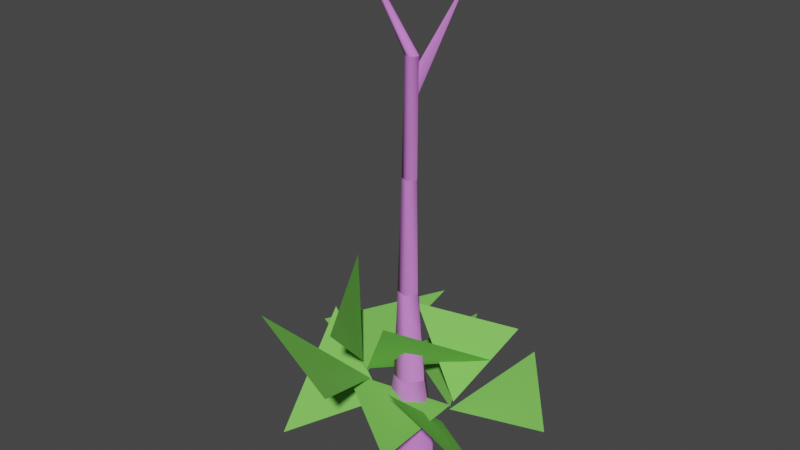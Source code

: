 # Source: treetall.blend  (saved by Blender 3.0.42; exported with 4.5.12 LTS)
import bpy
from mathutils import Matrix  # noqa: F401  (used for matrix-valued properties, if any)

bpy.ops.wm.read_factory_settings(use_empty=True)
scene = bpy.context.scene
scene.name = 'Scene'

# ---- collections
col_collection = bpy.data.collections.new('Collection'); scene.collection.children.link(col_collection)

# ---- materials (node trees are filled in below, after node groups)
mat_trunk = bpy.data.materials.new('trunk')
mat_trunk.use_transparent_shadow = False
mat_trunk.diffuse_color = (0.6269, 0.2102, 0.6906, 1.0)
mat_leaves = bpy.data.materials.new('leaves')
mat_leaves.use_transparent_shadow = False
mat_leaves.diffuse_color = (0.2127, 0.6235, 0.1086, 1.0)

# ---- material node trees

# ---- world
world_world = bpy.data.worlds.new('World'); scene.world = world_world
world_world.use_nodes = True; world_world.node_tree.nodes.clear()
_N = world_world.node_tree.nodes; _L = world_world.node_tree.links
n0 = _N.new('ShaderNodeOutputWorld'); n0.name = 'World Output'; n0.location = (300, 300)
n1 = _N.new('ShaderNodeBackground'); n1.name = 'Background'; n1.location = (10, 300)
n1.inputs[0].default_value = (0.05088, 0.05088, 0.05088, 1.0)
_L.new(n1.outputs[0], n0.inputs[0])
n0.is_active_output = True
world_world.color = (0.05088, 0.05088, 0.05088)
world_world.use_sun_shadow = False
world_world.sun_shadow_jitter_overblur = 0.0

# ---- meshes
me_trunk1 = bpy.data.meshes.new('TRUNK1')
me_trunk1.from_pydata([(6.534, 29.1, -45.36), (-0.1662, 20.01, 40.77), (12.31, 2.883, 40.78), (6.534, 29.1, -45.36), (12.31, 2.883, 40.78), (27.68, 0.0, -45.36), (27.68, 0.0, -45.36), (12.31, 2.883, 40.78), (-0.01366, -14.35, 40.81), (27.68, 0.0, -45.36), (-0.01366, -14.35, 40.81), (6.534, -29.1, -45.36), (-27.68, -17.99, -45.36), (-20.17, -7.808, 40.8), (-20.27, 13.43, 40.77), (-27.68, -17.99, -45.36), (-20.27, 13.43, 40.77), (-27.68, 17.99, -45.36), (-27.68, 17.99, -45.36), (-20.27, 13.43, 40.77), (-0.1662, 20.01, 40.77), (-27.68, 17.99, -45.36), (-0.1662, 20.01, 40.77), (6.534, 29.1, -45.36), (6.534, -29.1, -45.36), (-0.01366, -14.35, 40.81), (-20.17, -7.808, 40.8), (6.534, -29.1, -45.36), (-20.17, -7.808, 40.8), (-27.68, -17.99, -45.36), (-0.1662, 20.01, 40.77), (-18.08, 30.0, 131.2), (-9.887, 19.2, 131.2), (-0.1662, 20.01, 40.77), (-9.887, 19.2, 131.2), (12.31, 2.883, 40.78), (12.31, 2.883, 40.78), (-9.887, 19.2, 131.2), (-17.75, 7.724, 131.3), (12.31, 2.883, 40.78), (-17.75, 7.724, 131.3), (-0.01366, -14.35, 40.81), (-0.01366, -14.35, 40.81), (-17.75, 7.724, 131.3), (-30.9, 11.53, 131.3), (-0.01366, -14.35, 40.81), (-30.9, 11.53, 131.3), (-20.17, -7.808, 40.8), (-20.17, -7.808, 40.8), (-30.9, 11.53, 131.3), (-31.1, 25.3, 131.3), (-20.17, -7.808, 40.8), (-31.1, 25.3, 131.3), (-20.27, 13.43, 40.77), (-20.27, 13.43, 40.77), (-31.1, 25.3, 131.3), (-18.08, 30.0, 131.2), (-20.27, 13.43, 40.77), (-18.08, 30.0, 131.2), (-0.1662, 20.01, 40.77), (-18.08, 30.0, 131.2), (-17.4, 26.55, 262.3), (-11.42, 18.62, 262.2), (-18.08, 30.0, 131.2), (-11.42, 18.62, 262.2), (-9.887, 19.2, 131.2), (-9.887, 19.2, 131.2), (-11.42, 18.62, 262.2), (-17.18, 10.26, 262.3), (-9.887, 19.2, 131.2), (-17.18, 10.26, 262.3), (-17.75, 7.724, 131.3), (-17.75, 7.724, 131.3), (-17.18, 10.26, 262.3), (-26.77, 13.07, 262.3), (-17.75, 7.724, 131.3), (-26.77, 13.07, 262.3), (-30.9, 11.53, 131.3), (-31.1, 25.3, 131.3), (-26.91, 23.13, 262.3), (-17.4, 26.55, 262.3), (-31.1, 25.3, 131.3), (-17.4, 26.55, 262.3), (-18.08, 30.0, 131.2), (-30.9, 11.53, 131.3), (-26.77, 13.07, 262.3), (-26.91, 23.13, 262.3), (-30.9, 11.53, 131.3), (-26.91, 23.13, 262.3), (-31.1, 25.3, 131.3), (-17.4, 26.55, 262.3), (-0.6738, 6.919, 398.0), (4.353, 0.0, 398.0), (-17.4, 26.55, 262.3), (4.353, 0.0, 398.0), (-11.42, 18.62, 262.2), (-11.42, 18.62, 262.2), (4.353, 0.0, 398.0), (-0.6738, -6.919, 398.0), (-11.42, 18.62, 262.2), (-0.6738, -6.919, 398.0), (-17.18, 10.26, 262.3), (-17.18, 10.26, 262.3), (-0.6738, -6.919, 398.0), (-8.808, -4.276, 398.0), (-17.18, 10.26, 262.3), (-8.808, -4.276, 398.0), (-26.77, 13.07, 262.3), (-26.77, 13.07, 262.3), (-8.808, -4.276, 398.0), (-8.808, 4.276, 398.0), (-26.77, 13.07, 262.3), (-8.808, 4.276, 398.0), (-26.91, 23.13, 262.3), (-26.91, 23.13, 262.3), (-8.808, 4.276, 398.0), (-0.6738, 6.919, 398.0), (-26.91, 23.13, 262.3), (-0.6738, 6.919, 398.0), (-17.4, 26.55, 262.3), (-8.808, -4.276, 398.0), (-68.64, -2.823, 494.2), (-8.808, 4.276, 398.0), (-8.808, 4.276, 398.0), (-68.64, -2.823, 494.2), (-0.6738, 6.919, 398.0), (-0.6738, 6.919, 398.0), (-68.64, -2.823, 494.2), (4.353, 0.0, 398.0), (4.353, 0.0, 398.0), (-68.64, -2.823, 494.2), (-0.6738, -6.919, 398.0), (-0.6738, -6.919, 398.0), (-68.64, -2.823, 494.2), (-8.808, -4.276, 398.0), (-12.95, 7.357, 351.1), (34.43, 34.74, 473.0), (-5.742, 7.307, 348.6), (-10.96, -0.2513, 366.5), (34.43, 34.74, 473.0), (-12.95, 7.357, 351.1), (34.43, 34.74, 473.0), (-3.664, -0.4116, 364.0), (-5.742, 7.307, 348.6), (-10.96, -0.2513, 366.5), (-3.664, -0.4116, 364.0), (34.43, 34.74, 473.0)], [], [(0, 1, 2), (3, 4, 5), (6, 7, 8), (9, 10, 11), (12, 13, 14), (15, 16, 17), (18, 19, 20), (21, 22, 23), (24, 25, 26), (27, 28, 29), (30, 31, 32), (33, 34, 35), (36, 37, 38), (39, 40, 41), (42, 43, 44), (45, 46, 47), (48, 49, 50), (51, 52, 53), (54, 55, 56), (57, 58, 59), (60, 61, 62), (63, 64, 65), (66, 67, 68), (69, 70, 71), (72, 73, 74), (75, 76, 77), (78, 79, 80), (81, 82, 83), (84, 85, 86), (87, 88, 89), (90, 91, 92), (93, 94, 95), (96, 97, 98), (99, 100, 101), (102, 103, 104), (105, 106, 107), (108, 109, 110), (111, 112, 113), (114, 115, 116), (117, 118, 119), (120, 121, 122), (123, 124, 125), (126, 127, 128), (129, 130, 131), (132, 133, 134), (135, 136, 137), (138, 139, 140), (141, 142, 143), (144, 145, 146)])
_uv = me_trunk1.uv_layers.new(name='UVMap_0')
_uv.uv.foreach_set('vector', [0.001336, 0.002207, 0.05426, 0.1682, 0.00149, 0.1682, 0.2493, 0.002207, 0.2494, 0.1682, 0.1956, 0.002207, 0.1956, 0.002207, 0.2494, 0.1682, 0.1779, 0.1683, 0.1956, 0.002207, 0.1779, 0.1683, 0.1419, 0.002207, 0.09528, 0.002207, 0.1312, 0.1683, 0.09193, 0.1682, 0.09528, 0.002207, 0.09193, 0.1682, 0.04797, 0.002207, 0.04797, 0.002207, 0.09193, 0.1682, 0.05426, 0.1682, 0.04797, 0.002207, 0.05426, 0.1682, 0.001336, 0.002207, 0.1419, 0.002207, 0.1779, 0.1683, 0.1312, 0.1683, 0.1419, 0.002207, 0.1312, 0.1683, 0.09528, 0.002207, 0.2484, 0.1913, 0.2477, 0.3598, 0.2156, 0.3598, 0.2484, 0.1913, 0.2156, 0.3598, 0.1946, 0.1909, 0.1946, 0.1909, 0.2156, 0.3598, 0.1799, 0.3602, 0.1946, 0.1909, 0.1799, 0.3602, 0.1373, 0.1902, 0.1373, 0.1902, 0.1799, 0.3602, 0.1346, 0.3611, 0.1373, 0.1902, 0.1346, 0.3611, 0.09216, 0.1908, 0.09216, 0.1908, 0.1346, 0.3611, 0.04649, 0.361, 0.09216, 0.1908, 0.04649, 0.361, 0.04794, 0.1908, 0.04794, 0.1908, 0.04649, 0.361, 0.000382, 0.3598, 0.04794, 0.1908, 0.000382, 0.3598, 0.000535, 0.1913, 0.2445, 0.3393, 0.2449, 0.6156, 0.1968, 0.6155, 0.2445, 0.3393, 0.1968, 0.6155, 0.1925, 0.3392, 0.1925, 0.3392, 0.1968, 0.6155, 0.1503, 0.6156, 0.1925, 0.3392, 0.1503, 0.6156, 0.1389, 0.3394, 0.1389, 0.3394, 0.1503, 0.6156, 0.1054, 0.6157, 0.1389, 0.3394, 0.1054, 0.6157, 0.09356, 0.3394, 0.0466, 0.3394, 0.05064, 0.6156, -0.001075, 0.6156, 0.0466, 0.3394, -0.001075, 0.6156, -0.000466, 0.3393, 0.09356, 0.3394, 0.1054, 0.6157, 0.05064, 0.6156, 0.09356, 0.3394, 0.05064, 0.6156, 0.0466, 0.3394, 0.2499, 0.5679, 0.2498, 0.9816, 0.2048, 0.9815, 0.2499, 0.5679, 0.2048, 0.9815, 0.1977, 0.5673, 0.1977, 0.5673, 0.2048, 0.9815, 0.1555, 0.9822, 0.1977, 0.5673, 0.1555, 0.9822, 0.143, 0.5674, 0.143, 0.5674, 0.1555, 0.9822, 0.1015, 0.9817, 0.143, 0.5674, 0.1015, 0.9817, 0.0958, 0.5676, 0.0958, 0.5676, 0.1015, 0.9817, 0.0486, 0.9815, 0.0958, 0.5676, 0.0486, 0.9815, 0.05022, 0.5678, 0.05022, 0.5678, 0.0486, 0.9815, 0.000792, 0.9816, 0.05022, 0.5678, 0.000792, 0.9816, 0.000926, 0.5679, 0.1319, 0.642, 0.1191, 0.9942, 0.08902, 0.6417, 0.08902, 0.6417, 0.1191, 0.9942, 0.05425, 0.634, 0.05425, 0.634, 0.1191, 0.9942, 0.2111, 0.6296, 0.2111, 0.6296, 0.1191, 0.9942, 0.1672, 0.6345, 0.1672, 0.6345, 0.1191, 0.9942, 0.1319, 0.642, 0.08086, 0.5639, 0.1179, 0.9888, 0.02312, 0.5642, 0.1813, 0.5942, 0.1179, 0.9888, 0.08086, 0.5639, 0.1179, 0.9888, 0.2393, 0.5947, 0.02312, 0.5642, 0.1813, 0.5942, 0.2393, 0.5947, 0.1179, 0.9888])
me_trunk1.materials.append(mat_trunk)
me_trunk1.use_remesh_fix_poles = True
me_trunk1.use_remesh_preserve_attributes = False
me_trunk1.update()
me_trunk1.normals_split_custom_set([tuple(v) for v in zip(*[iter([0.5181, 0.8455, 0.1294, 0.0734, 0.9911, 0.1107, 0.9579, 0.2363, 0.1633, 0.5181, 0.8454, 0.1295, 0.9579, 0.2363, 0.1633, 0.9575, -0.2272, 0.1777, 0.9575, -0.2273, 0.1777, 0.9579, 0.2363, 0.1632, 0.5168, -0.8361, 0.1837, 0.9575, -0.2273, 0.1777, 0.5168, -0.8362, 0.1837, 0.07439, -0.982, 0.1737, -0.9176, -0.3777, 0.1241, -0.6415, -0.7533, 0.1449, -0.9207, 0.3771, 0.09993, -0.9175, -0.3778, 0.1241, -0.9207, 0.3772, 0.09991, -0.6454, 0.7578, 0.09536, -0.6454, 0.7578, 0.09543, -0.9208, 0.3771, 0.0999, 0.07338, 0.9911, 0.1107, -0.6454, 0.7578, 0.09542, 0.07337, 0.9911, 0.1107, 0.5181, 0.8455, 0.1295, 0.07441, -0.982, 0.1737, 0.5168, -0.8361, 0.1837, -0.6415, -0.7533, 0.1449, 0.07439, -0.982, 0.1737, -0.6415, -0.7533, 0.1449, -0.9176, -0.3777, 0.1241, 0.5192, 0.8546, 0.007235, 0.06063, 0.9936, -0.09497, 0.9478, 0.2575, 0.188, 0.5192, 0.8546, 0.007245, 0.9478, 0.2574, 0.188, 0.9424, -0.2022, 0.2666, 0.9423, -0.2023, 0.2666, 0.9478, 0.2574, 0.1879, 0.5115, -0.8057, 0.2987, 0.9424, -0.2023, 0.2666, 0.5114, -0.8057, 0.2987, 0.07959, -0.9652, 0.2491, 0.07956, -0.9652, 0.2492, 0.5115, -0.8057, 0.2988, -0.6349, -0.7672, 0.0917, 0.07955, -0.9652, 0.2492, -0.6349, -0.7671, 0.09171, -0.9223, -0.3855, -0.02755, -0.9223, -0.3855, -0.02755, -0.6349, -0.7671, 0.09167, -0.9198, 0.3598, -0.1563, -0.9223, -0.3855, -0.02754, -0.9198, 0.3598, -0.1564, -0.6499, 0.7392, -0.1766, -0.6499, 0.7392, -0.1766, -0.9198, 0.3598, -0.1563, 0.06062, 0.9936, -0.09492, -0.6499, 0.7392, -0.1766, 0.06063, 0.9936, -0.09491, 0.5192, 0.8546, 0.007238, 0.5046, 0.8631, 0.02027, 0.04854, 0.9985, 0.02603, 0.9667, 0.2557, 0.01236, 0.5046, 0.8631, 0.02024, 0.9667, 0.2557, 0.01235, 0.9774, -0.2111, 0.0106, 0.9774, -0.2111, 0.01055, 0.9667, 0.2557, 0.0124, 0.5471, -0.837, 0.01366, 0.9774, -0.2111, 0.01059, 0.5471, -0.837, 0.01371, 0.1063, -0.9942, 0.01886, 0.1063, -0.9942, 0.01884, 0.5471, -0.837, 0.01368, -0.6274, -0.7782, 0.02871, 0.1064, -0.9941, 0.01885, -0.6274, -0.7782, 0.02873, -0.9168, -0.398, 0.03355, -0.6679, 0.7435, 0.03371, -0.9308, 0.3637, 0.03573, 0.04856, 0.9985, 0.02599, -0.6679, 0.7435, 0.03373, 0.04857, 0.9985, 0.02599, 0.5046, 0.8631, 0.02019, -0.9168, -0.398, 0.03359, -0.6273, -0.7782, 0.02876, -0.9308, 0.3637, 0.03572, -0.9168, -0.398, 0.03355, -0.9308, 0.3637, 0.03571, -0.6679, 0.7435, 0.03368, 0.5149, 0.8551, 0.06061, 0.06957, 0.9886, 0.1335, 0.9661, 0.2457, -0.07907, 0.515, 0.8551, 0.06066, 0.9661, 0.2457, -0.07906, 0.9663, -0.2153, -0.1412, 0.9663, -0.2153, -0.1412, 0.9661, 0.2457, -0.07908, 0.5211, -0.8364, -0.17, 0.9663, -0.2153, -0.1412, 0.5212, -0.8364, -0.1699, 0.08922, -0.9868, -0.135, 0.08923, -0.9868, -0.135, 0.5211, -0.8364, -0.1699, -0.6385, -0.7695, -0.01464, 0.08923, -0.9868, -0.135, -0.6385, -0.7695, -0.01467, -0.9169, -0.3927, 0.07153, -0.9169, -0.3927, 0.07154, -0.6385, -0.7695, -0.0147, -0.9133, 0.3689, 0.1727, -0.9169, -0.3927, 0.07157, -0.9133, 0.3689, 0.1727, -0.6484, 0.7373, 0.1897, -0.6484, 0.7373, 0.1897, -0.9133, 0.3689, 0.1726, 0.06957, 0.9886, 0.1335, -0.6484, 0.7373, 0.1897, 0.06955, 0.9886, 0.1335, 0.5149, 0.8551, 0.06067, -0.7016, -0.5696, -0.4281, -0.3441, 1.135e-05, 0.9389, -0.7101, 0.58, -0.3991, -0.7101, 0.58, -0.3991, -0.3443, -2.15e-05, 0.9389, 0.2441, 0.9323, 0.267, 0.2441, 0.9323, 0.267, -0.3442, -6.214e-06, 0.9389, 0.7965, -0.004454, 0.6046, 0.7965, -0.004455, 0.6046, -0.3441, 4.216e-05, 0.9389, 0.2551, -0.9415, 0.2204, 0.2551, -0.9415, 0.2205, -0.3441, 9.38e-06, 0.9389, -0.7016, -0.5697, -0.4281, -0.594, 0.8029, 0.05057, -0.594, 0.8029, 0.05057, -0.06241, 0.9787, -0.1957, -0.9034, 0.3266, 0.2779, -0.594, 0.8029, 0.05055, -0.594, 0.8028, 0.05052, 0.6447, -0.7642, 0.02111, 0.6447, -0.7642, 0.02114, 0.9371, -0.2449, -0.2487, 0.07628, -0.9564, 0.2819, 0.6447, -0.7642, 0.02117, 0.6446, -0.7642, 0.02113])] * 3)])
me_leaf4 = bpy.data.meshes.new('LEAF4')
me_leaf4.from_pydata([(50.88, -107.5, 25.45), (35.06, 19.87, 10.6), (-68.79, -28.59, 32.98), (-116.1, -82.69, -39.11), (-34.1, -11.62, 4.038), (-148.5, 40.86, 52.75), (-165.3, 38.71, 29.99), (-54.05, -10.63, 32.91), (-39.46, 104.4, 86.41), (-122.7, 52.14, 125.4), (-59.92, -12.4, 43.01), (-24.14, -99.45, 132.5), (5.553, -139.6, 93.33), (-48.68, -13.33, 26.0), (-148.9, -74.55, 94.76), (60.29, 55.45, 60.93), (-55.03, -11.48, 34.75), (-1.552, -46.07, 122.7), (143.0, -39.16, -24.47), (26.93, 16.82, -13.32), (27.19, -73.38, 72.31), (-19.9, 31.71, 111.0), (37.39, 22.49, 14.83), (74.65, 84.11, 91.33), (75.02, 118.7, 45.18), (33.35, 21.43, 3.447), (146.9, 30.23, 23.86), (-86.12, 101.5, -9.246), (34.83, 20.35, 7.89), (17.86, 88.47, 86.36)], [], [(0, 1, 2), (3, 4, 5), (6, 7, 8), (9, 10, 11), (12, 13, 14), (15, 16, 17), (18, 19, 20), (21, 22, 23), (24, 25, 26), (27, 28, 29)])
_uv = me_leaf4.uv_layers.new(name='UVMap_0')
_uv.uv.foreach_set('vector', [0.9956, 0.02381, 0.9956, 0.9762, 0.2608, 0.7594, 0.988, 0.01451, 0.9987, 0.9799, 0.2635, 0.7594, 0.9913, 0.01979, 0.9939, 0.9781, 0.256, 0.7302, 0.9907, 0.0166, 0.9826, 0.9588, 0.2621, 0.7542, 0.2729, 0.7676, 0.2538, 0.008914, 0.9666, 0.01209, 0.2575, 0.7664, 0.2569, 0.01453, 0.9999, 0.00827, 0.2719, 0.7288, 0.2648, 0.01692, 0.9885, 0.0409, 0.2555, 0.7648, 0.2781, 0.008378, 0.9829, 0.02383, 0.2739, 0.7547, 0.2608, 0.01604, 0.9568, 0.02486, 0.2711, 0.7496, 0.2567, 0.007957, 0.9741, 0.02117])
me_leaf4.materials.append(mat_leaves)
me_leaf4.use_remesh_fix_poles = True
me_leaf4.use_remesh_preserve_attributes = False
me_leaf4.update()
me_leaf4.normals_split_custom_set([tuple(v) for v in zip(*[iter([0.1492, 0.1328, 0.9798, 0.1492, 0.1328, 0.9798, 0.1492, 0.1328, 0.9798, 0.07795, -0.5816, 0.8097, 0.07795, -0.5816, 0.8097, 0.07795, -0.5816, 0.8097, -0.1976, -0.3927, 0.8982, -0.1976, -0.3927, 0.8982, -0.1976, -0.3927, 0.8982, -0.8173, -0.5407, -0.1991, -0.8173, -0.5407, -0.1991, -0.8173, -0.5407, -0.1991, 0.2322, 0.5335, 0.8133, 0.2322, 0.5335, 0.8133, 0.2322, 0.5335, 0.8133, -0.5065, 0.6521, 0.5641, -0.5065, 0.6521, 0.5641, -0.5065, 0.6521, 0.5641, 0.3728, 0.6394, 0.6724, 0.3728, 0.6394, 0.6724, 0.3728, 0.6394, 0.6724, 0.5077, -0.7748, 0.3768, 0.5077, -0.7748, 0.3768, 0.5077, -0.7748, 0.3768, -0.141, -0.3387, 0.9302, -0.141, -0.3387, 0.9302, -0.141, -0.3387, 0.9302, -0.5333, -0.6925, 0.4858, -0.5333, -0.6925, 0.4858, -0.5333, -0.6925, 0.4858])] * 3)])

# ---- objects
ob_trunk1 = bpy.data.objects.new('TRUNK1', me_trunk1)
ob_leaf4 = bpy.data.objects.new('LEAF4', me_leaf4)

# ---- transforms, parenting, visibility, modifiers, constraints
ob_trunk1.location = (0.0, 0.0, 0.0)
ob_leaf4.parent = ob_trunk1
ob_leaf4.location = (0.0, 0.0, 0.0)

# ---- collection membership
col_collection.objects.link(ob_trunk1)
col_collection.objects.link(ob_leaf4)

# ---- scene / render settings (as saved in the file)
scene.frame_start = 1; scene.frame_end = 250; scene.frame_set(1)
scene.render.engine = 'BLENDER_EEVEE_NEXT'
scene.cycles.sampling_pattern = 'TABULATED_SOBOL'
scene.cycles.use_light_tree = False
scene.view_settings.view_transform = 'Filmic'
bpy.context.view_layer.update()

# ---- added for rendering (the .blend has no active camera and no usable light): camera, sun
cam_auto = bpy.data.cameras.new('AutoCamera')
cam_auto.lens = 50.0
cam_auto.sensor_width = 36.0
cam_auto.clip_end = 10955.9
ob_auto_camera = bpy.data.objects.new('AutoCamera', cam_auto)
scene.collection.objects.link(ob_auto_camera)
ob_auto_camera.location = (615.039, -759.564, 723.813)
ob_auto_camera.rotation_euler = (1.09748, -7.21219e-08, 0.694738)
scene.camera = ob_auto_camera
light_auto_sun = bpy.data.lights.new('AutoSun', 'SUN')
light_auto_sun.energy = 3.0
light_auto_sun.angle = 0.0523599
ob_auto_sun = bpy.data.objects.new('AutoSun', light_auto_sun)
scene.collection.objects.link(ob_auto_sun)
ob_auto_sun.rotation_euler = (0.872665, 0.174533, 0.523599)
bpy.context.view_layer.update()
